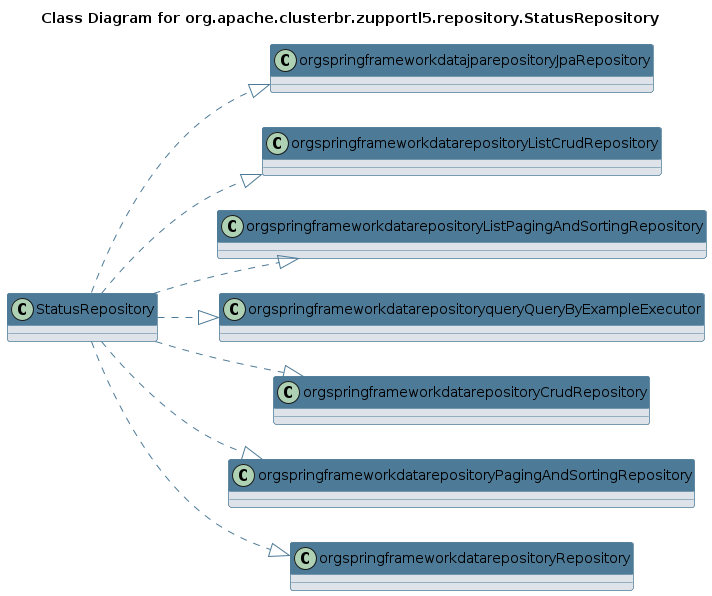

The diagram above was rendered by PlantUML. Its source (embedded in the PNG):
@startuml 
skinparam class { 
 BackgroundColor #DEE3E9 
 ArrowColor #4D7A97 
 BorderColor #4D7A97 
}
left to right direction 
title Class Diagram for org.apache.clusterbr.zupportl5.repository.StatusRepository
skinparam titleBackgroundColor White
skinparam classHeaderBackgroundColor #4D7A97 
skinparam stereotypeCBackgroundColor #F8981D 

class StatusRepository {
}
StatusRepository ..|> orgspringframeworkdatajparepositoryJpaRepository
StatusRepository ..|> orgspringframeworkdatarepositoryListCrudRepository
StatusRepository ..|> orgspringframeworkdatarepositoryListPagingAndSortingRepository
StatusRepository ..|> orgspringframeworkdatarepositoryqueryQueryByExampleExecutor
StatusRepository ..|> orgspringframeworkdatarepositoryCrudRepository
StatusRepository ..|> orgspringframeworkdatarepositoryPagingAndSortingRepository
StatusRepository ..|> orgspringframeworkdatarepositoryRepository
@enduml